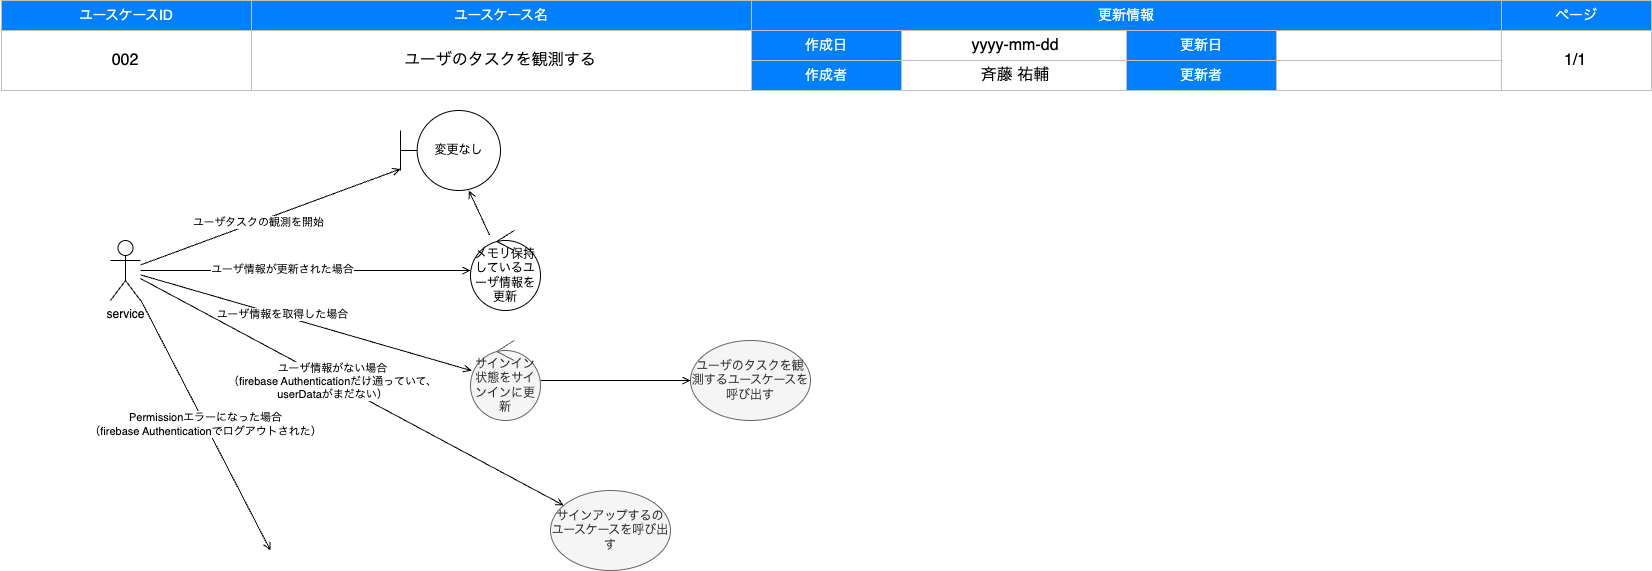

The diagram above was exported from draw.io. Its source (the exported page's mxGraphModel, read from the mxfile embedded in the PNG):
<mxGraphModel dx="672" dy="366" grid="1" gridSize="10" guides="1" tooltips="1" connect="1" arrows="1" fold="1" page="1" pageScale="1" pageWidth="1654" pageHeight="1169" background="#FFFFFF" math="0" shadow="0">
  <root>
    <mxCell id="0" />
    <mxCell id="1" style="locked=1;" parent="0" />
    <mxCell id="2" value="" style="group" parent="1" vertex="1" connectable="0">
      <mxGeometry x="1" width="1650" height="90" as="geometry" />
    </mxCell>
    <mxCell id="3" value="ユースケースID" style="rounded=0;whiteSpace=wrap;html=1;strokeColor=#C0C0C0;fontSize=14;labelBorderColor=none;labelBackgroundColor=none;fillColor=#007FFF;fontColor=#FFFFFF;" parent="2" vertex="1">
      <mxGeometry width="250" height="30" as="geometry" />
    </mxCell>
    <mxCell id="4" value="ユースケース名" style="rounded=0;whiteSpace=wrap;html=1;strokeColor=#C0C0C0;fontSize=14;labelBorderColor=none;labelBackgroundColor=none;fillColor=#007FFF;fontColor=#FFFFFF;" parent="2" vertex="1">
      <mxGeometry x="250" width="500" height="30" as="geometry" />
    </mxCell>
    <mxCell id="5" value="更新情報" style="rounded=0;whiteSpace=wrap;html=1;strokeColor=#C0C0C0;fontSize=14;labelBorderColor=none;labelBackgroundColor=none;fillColor=#007FFF;fontColor=#FFFFFF;" parent="2" vertex="1">
      <mxGeometry x="750" width="750" height="30" as="geometry" />
    </mxCell>
    <mxCell id="6" value="ページ" style="rounded=0;whiteSpace=wrap;html=1;strokeColor=#C0C0C0;fontSize=14;labelBorderColor=none;labelBackgroundColor=none;fillColor=#007FFF;fontColor=#FFFFFF;" parent="2" vertex="1">
      <mxGeometry x="1500" width="150" height="30" as="geometry" />
    </mxCell>
    <mxCell id="7" value="" style="rounded=0;whiteSpace=wrap;html=1;strokeColor=#C0C0C0;fontSize=14;labelBorderColor=none;labelBackgroundColor=none;fillColor=none;fontColor=#000000;" parent="2" vertex="1">
      <mxGeometry y="30" width="250" height="60" as="geometry" />
    </mxCell>
    <mxCell id="8" value="" style="rounded=0;whiteSpace=wrap;html=1;strokeColor=#C0C0C0;fontSize=14;labelBorderColor=none;labelBackgroundColor=none;fillColor=none;fontColor=#000000;" parent="2" vertex="1">
      <mxGeometry x="250" y="30" width="500" height="60" as="geometry" />
    </mxCell>
    <mxCell id="9" value="作成日" style="rounded=0;whiteSpace=wrap;html=1;strokeColor=#C0C0C0;fontSize=14;labelBorderColor=none;labelBackgroundColor=none;fillColor=#007FFF;fontColor=#FFFFFF;" parent="2" vertex="1">
      <mxGeometry x="750" y="30" width="150" height="30" as="geometry" />
    </mxCell>
    <mxCell id="10" value="" style="rounded=0;whiteSpace=wrap;html=1;strokeColor=#C0C0C0;fontSize=14;labelBorderColor=none;labelBackgroundColor=none;fillColor=none;fontColor=#000000;" parent="2" vertex="1">
      <mxGeometry x="1500" y="30" width="150" height="60" as="geometry" />
    </mxCell>
    <mxCell id="11" value="作成者" style="rounded=0;whiteSpace=wrap;html=1;strokeColor=#C0C0C0;fontSize=14;labelBorderColor=none;labelBackgroundColor=none;fillColor=#007FFF;fontColor=#FFFFFF;" parent="2" vertex="1">
      <mxGeometry x="750" y="60" width="150" height="30" as="geometry" />
    </mxCell>
    <mxCell id="12" value="更新日" style="rounded=0;whiteSpace=wrap;html=1;strokeColor=#C0C0C0;fontSize=14;labelBorderColor=none;labelBackgroundColor=none;fillColor=#007FFF;fontColor=#FFFFFF;" parent="2" vertex="1">
      <mxGeometry x="1125" y="30" width="150" height="30" as="geometry" />
    </mxCell>
    <mxCell id="13" value="更新者" style="rounded=0;whiteSpace=wrap;html=1;strokeColor=#C0C0C0;fontSize=14;labelBorderColor=none;labelBackgroundColor=none;fillColor=#007FFF;fontColor=#FFFFFF;" parent="2" vertex="1">
      <mxGeometry x="1125" y="60" width="150" height="30" as="geometry" />
    </mxCell>
    <mxCell id="14" value="" style="rounded=0;whiteSpace=wrap;html=1;strokeColor=#C0C0C0;fontSize=14;labelBorderColor=none;labelBackgroundColor=none;fillColor=none;fontColor=#000000;" parent="2" vertex="1">
      <mxGeometry x="900" y="30" width="225" height="30" as="geometry" />
    </mxCell>
    <mxCell id="15" value="" style="rounded=0;whiteSpace=wrap;html=1;strokeColor=#C0C0C0;fontSize=14;labelBorderColor=none;labelBackgroundColor=none;fillColor=none;fontColor=#000000;" parent="2" vertex="1">
      <mxGeometry x="1275" y="30" width="225" height="30" as="geometry" />
    </mxCell>
    <mxCell id="16" value="" style="rounded=0;whiteSpace=wrap;html=1;strokeColor=#C0C0C0;fontSize=14;labelBorderColor=none;labelBackgroundColor=none;fillColor=none;fontColor=#000000;" parent="2" vertex="1">
      <mxGeometry x="900" y="60" width="225" height="30" as="geometry" />
    </mxCell>
    <mxCell id="17" value="" style="rounded=0;whiteSpace=wrap;html=1;strokeColor=#C0C0C0;fontSize=14;labelBorderColor=none;labelBackgroundColor=none;fillColor=none;fontColor=#000000;" parent="2" vertex="1">
      <mxGeometry x="1275" y="60" width="225" height="30" as="geometry" />
    </mxCell>
    <mxCell id="18" value="ドキュメント情報" style="locked=1;" parent="0" />
    <mxCell id="52" value="ユーザのタスクを観測する" style="text;html=1;strokeColor=none;fillColor=none;align=center;verticalAlign=middle;whiteSpace=wrap;labelBackgroundColor=none;fontSize=16;fontColor=#000000;" parent="18" vertex="1">
      <mxGeometry x="250" y="30" width="500" height="60" as="geometry" />
    </mxCell>
    <mxCell id="53" value="斉藤 祐輔" style="text;html=1;strokeColor=none;fillColor=none;align=center;verticalAlign=middle;whiteSpace=wrap;labelBackgroundColor=none;fontSize=16;fontColor=#000000;" parent="18" vertex="1">
      <mxGeometry x="900" y="60" width="230" height="30" as="geometry" />
    </mxCell>
    <mxCell id="54" value="1/1" style="text;html=1;strokeColor=none;fillColor=none;align=center;verticalAlign=middle;whiteSpace=wrap;labelBackgroundColor=none;fontSize=16;fontColor=#000000;" parent="18" vertex="1">
      <mxGeometry x="1500" y="30" width="150" height="60" as="geometry" />
    </mxCell>
    <mxCell id="55" value="yyyy-mm-dd" style="text;html=1;strokeColor=none;fillColor=none;align=center;verticalAlign=middle;whiteSpace=wrap;labelBackgroundColor=none;fontSize=16;fontColor=#000000;" parent="18" vertex="1">
      <mxGeometry x="900" y="30" width="230" height="30" as="geometry" />
    </mxCell>
    <mxCell id="88" value="002" style="text;html=1;strokeColor=none;fillColor=none;align=center;verticalAlign=middle;whiteSpace=wrap;labelBackgroundColor=none;fontSize=16;fontColor=#000000;" parent="18" vertex="1">
      <mxGeometry y="30" width="250" height="60" as="geometry" />
    </mxCell>
    <mxCell id="56" value="ロバストネス図" parent="0" />
    <mxCell id="79" style="edgeStyle=none;html=1;endArrow=open;endFill=0;" parent="56" source="124" target="130" edge="1">
      <mxGeometry relative="1" as="geometry">
        <mxPoint x="960" y="760" as="sourcePoint" />
        <mxPoint x="780" y="660" as="targetPoint" />
      </mxGeometry>
    </mxCell>
    <mxCell id="119" value="ユーザ情報を取得した場合" style="edgeLabel;html=1;align=center;verticalAlign=middle;resizable=0;points=[];" parent="79" vertex="1" connectable="0">
      <mxGeometry x="-0.1481" y="2" relative="1" as="geometry">
        <mxPoint as="offset" />
      </mxGeometry>
    </mxCell>
    <mxCell id="89" value="ユーザのタスクを観測するユースケースを呼び出す" style="ellipse;whiteSpace=wrap;html=1;fillColor=#f5f5f5;fontColor=#333333;strokeColor=#666666;" parent="56" vertex="1">
      <mxGeometry x="690" y="340" width="120" height="80" as="geometry" />
    </mxCell>
    <mxCell id="105" value="サインアップするのユースケースを呼び出す" style="ellipse;whiteSpace=wrap;html=1;fillColor=#f5f5f5;fontColor=#333333;strokeColor=#666666;" parent="56" vertex="1">
      <mxGeometry x="550" y="490" width="120" height="80" as="geometry" />
    </mxCell>
    <mxCell id="112" style="edgeStyle=none;html=1;endArrow=open;endFill=0;startArrow=none;" parent="56" source="124" target="105" edge="1">
      <mxGeometry relative="1" as="geometry">
        <mxPoint x="835.8500885606429" y="310.1689566457899" as="sourcePoint" />
        <mxPoint x="620" y="380" as="targetPoint" />
      </mxGeometry>
    </mxCell>
    <mxCell id="113" value="ユーザ情報がない場合&lt;br&gt;（firebase Authenticationだけ通っていて、&lt;br&gt;userDataがまだない）" style="edgeLabel;html=1;align=center;verticalAlign=middle;resizable=0;points=[];" parent="112" vertex="1" connectable="0">
      <mxGeometry x="-0.0969" relative="1" as="geometry">
        <mxPoint as="offset" />
      </mxGeometry>
    </mxCell>
    <mxCell id="118" value="Permissionエラーになった場合&lt;br&gt;（firebase Authenticationでログアウトされた）" style="edgeStyle=none;html=1;endArrow=open;endFill=0;" parent="56" source="124" edge="1">
      <mxGeometry relative="1" as="geometry">
        <mxPoint x="950" y="552.0689655172414" as="sourcePoint" />
        <mxPoint x="270" y="550" as="targetPoint" />
      </mxGeometry>
    </mxCell>
    <mxCell id="121" style="edgeStyle=none;html=1;endArrow=open;endFill=0;" parent="56" source="124" target="128" edge="1">
      <mxGeometry relative="1" as="geometry">
        <mxPoint x="950" y="538.6486486486488" as="sourcePoint" />
        <mxPoint x="440" y="240" as="targetPoint" />
      </mxGeometry>
    </mxCell>
    <mxCell id="122" value="ユーザ情報が更新された場合" style="edgeLabel;html=1;align=center;verticalAlign=middle;resizable=0;points=[];" parent="121" vertex="1" connectable="0">
      <mxGeometry x="-0.1481" y="2" relative="1" as="geometry">
        <mxPoint as="offset" />
      </mxGeometry>
    </mxCell>
    <mxCell id="124" value="service" style="shape=umlActor;verticalLabelPosition=bottom;verticalAlign=top;html=1;" parent="56" vertex="1">
      <mxGeometry x="110" y="240" width="30" height="60" as="geometry" />
    </mxCell>
    <mxCell id="125" style="edgeStyle=none;html=1;endArrow=open;endFill=0;startArrow=none;" parent="56" source="124" target="127" edge="1">
      <mxGeometry relative="1" as="geometry">
        <mxPoint x="150" y="276.66666666666663" as="sourcePoint" />
        <mxPoint x="390" y="150" as="targetPoint" />
      </mxGeometry>
    </mxCell>
    <mxCell id="126" value="ユーザタスクの観測を開始" style="edgeLabel;html=1;align=center;verticalAlign=middle;resizable=0;points=[];" parent="125" vertex="1" connectable="0">
      <mxGeometry x="-0.0969" relative="1" as="geometry">
        <mxPoint as="offset" />
      </mxGeometry>
    </mxCell>
    <mxCell id="127" value="変更なし" style="shape=umlBoundary;whiteSpace=wrap;html=1;" parent="56" vertex="1">
      <mxGeometry x="400" y="110" width="100" height="80" as="geometry" />
    </mxCell>
    <mxCell id="129" style="edgeStyle=none;html=1;endArrow=open;endFill=0;" parent="56" source="128" target="127" edge="1">
      <mxGeometry relative="1" as="geometry" />
    </mxCell>
    <mxCell id="128" value="メモリ保持しているユーザ情報を更新" style="ellipse;shape=umlControl;whiteSpace=wrap;html=1;" parent="56" vertex="1">
      <mxGeometry x="470" y="230" width="70" height="80" as="geometry" />
    </mxCell>
    <mxCell id="131" style="edgeStyle=none;html=1;endArrow=open;endFill=0;" parent="56" source="130" target="89" edge="1">
      <mxGeometry relative="1" as="geometry" />
    </mxCell>
    <mxCell id="130" value="サインイン状態をサインインに更新" style="ellipse;shape=umlControl;whiteSpace=wrap;html=1;fillColor=#f5f5f5;fontColor=#333333;strokeColor=#666666;" parent="56" vertex="1">
      <mxGeometry x="470" y="340" width="70" height="80" as="geometry" />
    </mxCell>
  </root>
</mxGraphModel>